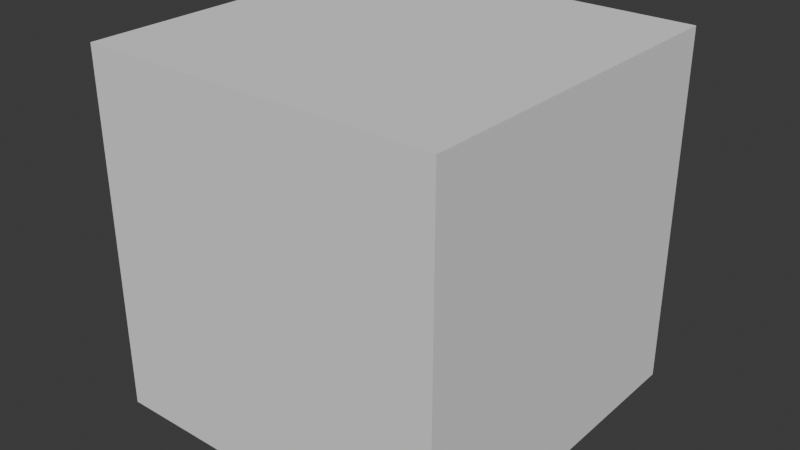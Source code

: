 # Source: cube0.blend  (saved by Blender 4.3.34; exported with 4.5.12 LTS)
import bpy
from mathutils import Matrix  # noqa: F401  (used for matrix-valued properties, if any)

bpy.ops.wm.read_factory_settings(use_empty=True)
scene = bpy.context.scene
scene.name = 'Scene'

# ---- world
world_world = bpy.data.worlds.new('World'); scene.world = world_world
world_world.use_nodes = True; world_world.node_tree.nodes.clear()
_N = world_world.node_tree.nodes; _L = world_world.node_tree.links
n0 = _N.new('ShaderNodeOutputWorld'); n0.name = 'World Output'; n0.location = (300, 300)
n1 = _N.new('ShaderNodeBackground'); n1.name = 'Background'; n1.location = (10, 300)
n1.inputs[0].default_value = (0.05088, 0.05088, 0.05088, 1.0)
_L.new(n1.outputs[0], n0.inputs[0])
n0.is_active_output = True
world_world.color = (0.05088, 0.05088, 0.05088)
world_world.sun_shadow_jitter_overblur = 0.0

# ---- meshes
me_mesh = bpy.data.meshes.new('mesh')
me_mesh.from_pydata([(-1.0, -1.0, 0.0), (-1.0, -1.0, 2.0), (-1.0, 1.0, 0.0), (-1.0, 1.0, 2.0), (1.0, -1.0, 0.0), (1.0, -1.0, 2.0), (1.0, 1.0, 0.0), (1.0, 1.0, 2.0)], [], [(0, 1, 3, 2), (2, 3, 7, 6), (6, 7, 5, 4), (4, 5, 1, 0), (2, 6, 4, 0), (7, 3, 1, 5)])
me_mesh.polygons.foreach_set('use_smooth', [True] * 6)
_k = set([(0, 1), (0, 2), (0, 4), (1, 3), (1, 5), (2, 3), (2, 6), (3, 7), (4, 5), (4, 6), (5, 7), (6, 7)])
me_mesh.attributes.new('sharp_edge', 'BOOLEAN', 'EDGE').data.foreach_set('value', [ (min(e.vertices), max(e.vertices)) in _k for e in me_mesh.edges])
_uv = me_mesh.uv_layers.new(name='UVMap')
_uv.uv.foreach_set('vector', [0.07182, 0.188, 0.07182, 0.188, 0.07182, 0.188, 0.07182, 0.188, 0.07182, 0.188, 0.07182, 0.188, 0.07182, 0.188, 0.07182, 0.188, 0.07182, 0.188, 0.07182, 0.188, 0.07182, 0.188, 0.07182, 0.188, 0.07182, 0.188, 0.07182, 0.188, 0.07182, 0.188, 0.07182, 0.188, 0.07182, 0.188, 0.07182, 0.188, 0.07182, 0.188, 0.07182, 0.188, 0.07182, 0.188, 0.07182, 0.188, 0.07182, 0.188, 0.07182, 0.188])
me_mesh.materials.append(None)
me_mesh.update()
me_mesh.normals_split_custom_set([tuple(v) for v in zip(*[iter([-1.0, 0.0, 0.0, -1.0, 0.0, 0.0, -1.0, 0.0, 0.0, -1.0, 0.0, 0.0, 0.0, 1.0, 0.0, 0.0, 1.0, 0.0, 0.0, 1.0, 0.0, 0.0, 1.0, 0.0, 1.0, 0.0, 0.0, 1.0, 0.0, 0.0, 1.0, 0.0, 0.0, 1.0, 0.0, 0.0, 0.0, -1.0, 0.0, 0.0, -1.0, 0.0, 0.0, -1.0, 0.0, 0.0, -1.0, 0.0, 0.0, 0.0, -1.0, 0.0, 0.0, -1.0, 0.0, 0.0, -1.0, 0.0, 0.0, -1.0, 0.0, 0.0, 1.0, 0.0, 0.0, 1.0, 0.0, 0.0, 1.0, 0.0, 0.0, 1.0])] * 3)])

# ---- objects
ob_cube0 = bpy.data.objects.new('cube0', me_mesh)

# ---- transforms, parenting, visibility, modifiers, constraints
ob_cube0.location = (0.0, 0.0, 0.0)
ob_cube0.rotation_euler = (-1.629e-07, 0.0, 0.0)
ob_cube0.color = (0.8, 0.8, 0.8, 1.0)

# ---- collection membership
scene.collection.objects.link(ob_cube0)

# ---- scene / render settings (as saved in the file)
scene.frame_start = 1; scene.frame_end = 250; scene.frame_set(1)
scene.render.engine = 'BLENDER_EEVEE_NEXT'
scene.render.fps = 30
bpy.context.view_layer.update()

# ---- added for rendering (the .blend has no active camera and no usable light): camera, sun
cam_auto = bpy.data.cameras.new('AutoCamera')
cam_auto.lens = 50.0
cam_auto.sensor_width = 36.0
cam_auto.clip_end = 1000.0
ob_auto_camera = bpy.data.objects.new('AutoCamera', cam_auto)
scene.collection.objects.link(ob_auto_camera)
ob_auto_camera.location = (3.20507, -3.84609, 3.56406)
ob_auto_camera.rotation_euler = (1.09748, -7.21219e-08, 0.694738)
scene.camera = ob_auto_camera
light_auto_sun = bpy.data.lights.new('AutoSun', 'SUN')
light_auto_sun.energy = 3.0
light_auto_sun.angle = 0.0523599
ob_auto_sun = bpy.data.objects.new('AutoSun', light_auto_sun)
scene.collection.objects.link(ob_auto_sun)
ob_auto_sun.rotation_euler = (0.872665, 0.174533, 0.523599)
bpy.context.view_layer.update()
